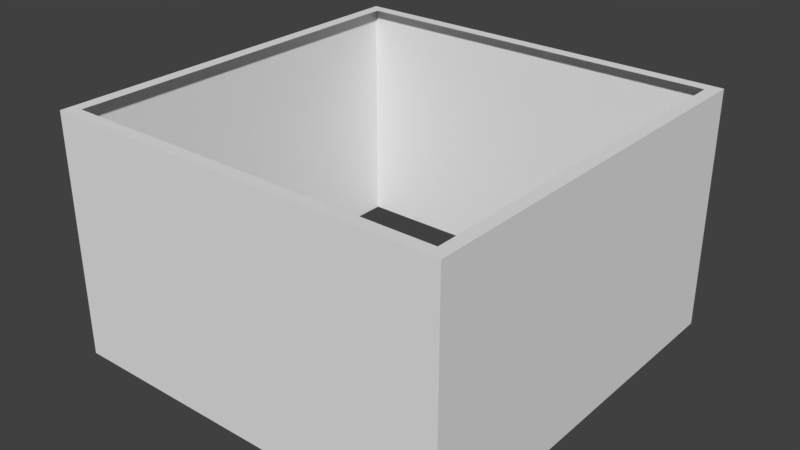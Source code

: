 # Source: BuildingBig_Large.blend  (saved by Blender 2.79.0; exported with 4.5.12 LTS)
import bpy
from mathutils import Matrix  # noqa: F401  (used for matrix-valued properties, if any)

bpy.ops.wm.read_factory_settings(use_empty=True)
scene = bpy.context.scene
scene.name = 'Scene'

# ---- collections
col_collection_3 = bpy.data.collections.new('Collection 3'); scene.collection.children.link(col_collection_3)

# ---- materials (node trees are filled in below, after node groups)
mat_housebig_large_mat = bpy.data.materials.new('HouseBig_Large_Mat')
mat_housebig_large_mat.alpha_threshold = 0.0
mat_housebig_large_mat.use_transparent_shadow = False
mat_housebig_large_mat.roughness = 0.5

# ---- material node trees

# ---- world
world_world = bpy.data.worlds.new('World'); scene.world = world_world
world_world.color = (0.05088, 0.05088, 0.05088)
world_world.use_sun_shadow = False
world_world.sun_shadow_jitter_overblur = 0.0
world_world.cycles.sampling_method = 'MANUAL'

# ---- meshes
me_housebig_large = bpy.data.meshes.new('HouseBig_Large')
me_housebig_large.from_pydata([(-5.0, -5.0, 0.0), (-5.0, -5.0, 6.0), (-5.0, 5.0, 0.0), (-5.0, 5.0, 6.0), (5.0, -5.0, 0.0), (5.0, -5.0, 6.0), (5.0, 5.0, 0.0), (5.0, 5.0, 6.0), (-4.692, -4.692, 6.0), (-4.692, 4.692, 6.0), (4.692, -4.692, 6.0), (4.692, 4.692, 6.0)], [], [(0, 1, 3, 2), (2, 3, 7, 6), (6, 7, 5, 4), (4, 5, 1, 0), (3, 1, 8, 9), (1, 5, 10, 8), (7, 3, 9, 11), (5, 7, 11, 10)])
_uv = me_housebig_large.uv_layers.new(name='UVMap')
_uv.uv.foreach_set('vector', [0.0001587, 0.6308, 0.0001587, 0.331, 0.4998, 0.331, 0.4998, 0.6308, 0.0001587, 0.3153, 0.0001587, 0.01553, 0.4998, 0.01553, 0.4998, 0.3153, 0.9998, 0.0001587, 0.9998, 0.3, 0.5002, 0.3, 0.5002, 0.0001588, 0.4998, 0.6312, 0.4998, 0.931, 0.0001587, 0.931, 0.0001588, 0.6312, 0.4998, 0.331, 0.0001587, 0.331, 0.01553, 0.3157, 0.4845, 0.3157, 0.0001587, 0.931, 0.4998, 0.931, 0.4845, 0.9464, 0.01553, 0.9464, 0.4998, 0.01553, 0.0001587, 0.01553, 0.01553, 0.0001588, 0.4845, 0.0001587, 0.5002, 0.3, 0.9998, 0.3, 0.9845, 0.3153, 0.5155, 0.3153])
me_housebig_large.materials.append(mat_housebig_large_mat)
me_housebig_large.use_remesh_preserve_volume = False
me_housebig_large.use_remesh_preserve_attributes = False
me_housebig_large.use_mirror_vertex_groups = False
me_housebig_large.update()

# ---- objects
ob_housebig_large = bpy.data.objects.new('HouseBig_Large', me_housebig_large)

# ---- transforms, parenting, visibility, modifiers, constraints
ob_housebig_large.location = (0.0, 0.0, 0.0)
ob_housebig_large.lineart.crease_threshold = 0.0

# ---- collection membership
col_collection_3.objects.link(ob_housebig_large)

# ---- scene / render settings (as saved in the file)
scene.frame_start = 1; scene.frame_end = 250; scene.frame_set(12)
scene.render.engine = 'BLENDER_EEVEE_NEXT'
scene.render.resolution_percentage = 50
scene.render.dither_intensity = 0.0
scene.cycles.use_denoising = False
scene.cycles.samples = 128
scene.cycles.sampling_pattern = 'TABULATED_SOBOL'
scene.cycles.light_sampling_threshold = 0.0
scene.cycles.use_adaptive_sampling = False
scene.cycles.use_light_tree = False
scene.cycles.blur_glossy = 0.0
scene.cycles.sample_clamp_indirect = 0.0
scene.view_settings.view_transform = 'Standard'
bpy.context.view_layer.update()

# ---- added for rendering (the .blend has no active camera and no usable light): camera, sun
cam_auto = bpy.data.cameras.new('AutoCamera')
cam_auto.lens = 50.0
cam_auto.sensor_width = 36.0
cam_auto.clip_end = 1000.0
ob_auto_camera = bpy.data.objects.new('AutoCamera', cam_auto)
scene.collection.objects.link(ob_auto_camera)
ob_auto_camera.location = (14.2136, -17.0563, 14.3709)
ob_auto_camera.rotation_euler = (1.09748, -7.21219e-08, 0.694738)
scene.camera = ob_auto_camera
light_auto_sun = bpy.data.lights.new('AutoSun', 'SUN')
light_auto_sun.energy = 3.0
light_auto_sun.angle = 0.0523599
ob_auto_sun = bpy.data.objects.new('AutoSun', light_auto_sun)
scene.collection.objects.link(ob_auto_sun)
ob_auto_sun.rotation_euler = (0.872665, 0.174533, 0.523599)
bpy.context.view_layer.update()

